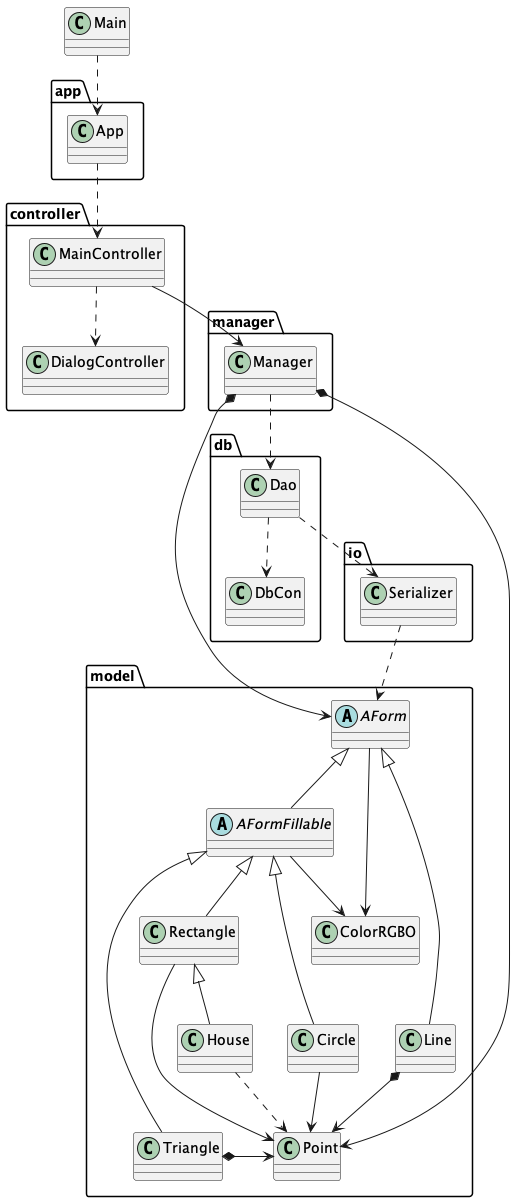

The diagram above was rendered by PlantUML. Its source (embedded in the PNG):
@startuml
class controller.DialogController {
}
class manager.Manager {
}
class app.App {
}
abstract class model.AForm {
}
class model.Line {
}
class io.Serializer {
}
class db.DbCon {
}
class db.Dao {
}
class controller.MainController {
}
class model.House {
}
class model.Circle {
}
class Main {
}
class model.Point {
}
abstract class model.AFormFillable {
}
class model.ColorRGBO {
}
class model.Rectangle {
}
class model.Triangle {
}

Main ..> app.App
app.App ..> controller.MainController
controller.MainController ..> controller.DialogController
controller.MainController --> manager.Manager
manager.Manager *-> model.AForm
manager.Manager *-> model.Point
model.AForm --> model.ColorRGBO
model.AFormFillable --> model.ColorRGBO
model.Line *-> model.Point
model.Triangle *-> model.Point
model.Circle --> model.Point
model.Rectangle --> model.Point
model.House ..> model.Point
model.AForm <|-- model.Line
model.Rectangle <|-- model.House
model.AFormFillable <|-- model.Circle
model.AForm <|-- model.AFormFillable
model.AFormFillable <|-- model.Rectangle
model.AFormFillable <|-- model.Triangle
db.Dao ..> db.DbCon
db.Dao ..> io.Serializer
manager.Manager ..> db.Dao
io.Serializer ..> model.AForm
@enduml